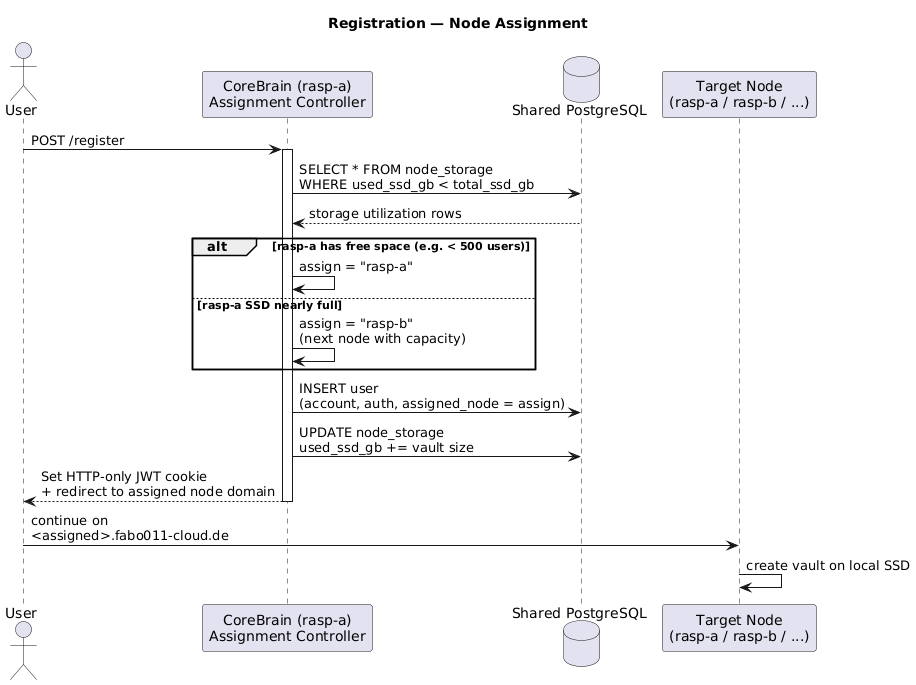

The diagram above was rendered by PlantUML. Its source (embedded in the PNG):
@startuml
title Registration — Node Assignment

actor User
participant "CoreBrain (rasp-a)\nAssignment Controller" as Core
database "Shared PostgreSQL" as PG
participant "Target Node\n(rasp-a / rasp-b / ...)" as Node

User -> Core : POST /register
activate Core

Core -> PG : SELECT * FROM node_storage\nWHERE used_ssd_gb < total_ssd_gb
PG --> Core : storage utilization rows

alt rasp-a has free space (e.g. < 500 users)
  Core -> Core : assign = "rasp-a"
else rasp-a SSD nearly full
  Core -> Core : assign = "rasp-b"\n(next node with capacity)
end

Core -> PG : INSERT user\n(account, auth, assigned_node = assign)
Core -> PG : UPDATE node_storage\nused_ssd_gb += vault size

Core --> User : Set HTTP-only JWT cookie\n+ redirect to assigned node domain
deactivate Core

User -> Node : continue on\n<assigned>.fabo011-cloud.de
Node -> Node : create vault on local SSD
@enduml